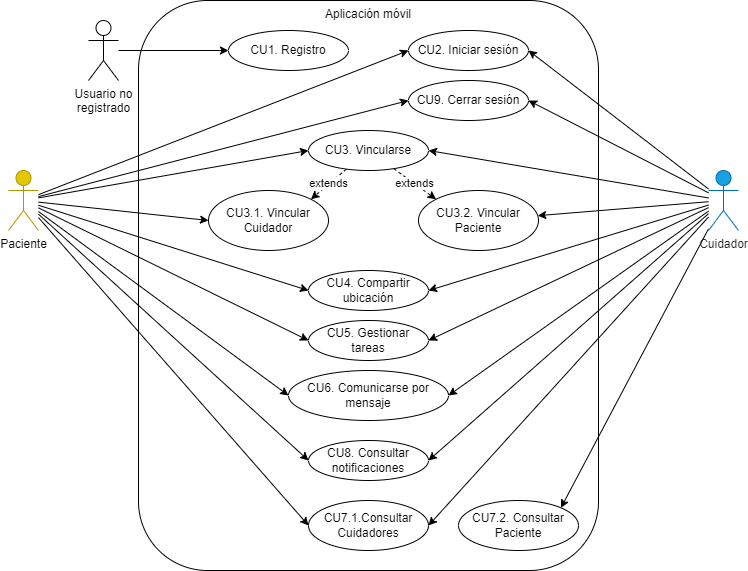

The diagram above was exported from draw.io. Its source (the exported page's mxGraphModel, read from the mxfile embedded in the PNG):
<mxGraphModel dx="2062" dy="1122" grid="1" gridSize="10" guides="1" tooltips="1" connect="1" arrows="1" fold="1" page="1" pageScale="1" pageWidth="827" pageHeight="1169" math="0" shadow="0">
  <root>
    <mxCell id="0" />
    <mxCell id="1" parent="0" />
    <mxCell id="MZzwVBSevlxv5ZmDyFZJ-1" value="Aplicación móvil" style="rounded=1;whiteSpace=wrap;html=1;horizontal=1;verticalAlign=top;align=center;" parent="1" vertex="1">
      <mxGeometry x="190" y="140" width="460" height="570" as="geometry" />
    </mxCell>
    <mxCell id="MZzwVBSevlxv5ZmDyFZJ-2" value="CU1. Registro" style="ellipse;whiteSpace=wrap;html=1;" parent="1" vertex="1">
      <mxGeometry x="280" y="170" width="120" height="40" as="geometry" />
    </mxCell>
    <mxCell id="MZzwVBSevlxv5ZmDyFZJ-13" style="rounded=0;orthogonalLoop=1;jettySize=auto;html=1;entryX=0;entryY=0.5;entryDx=0;entryDy=0;" parent="1" source="MZzwVBSevlxv5ZmDyFZJ-3" target="MZzwVBSevlxv5ZmDyFZJ-11" edge="1">
      <mxGeometry relative="1" as="geometry" />
    </mxCell>
    <mxCell id="MZzwVBSevlxv5ZmDyFZJ-17" style="edgeStyle=none;rounded=0;orthogonalLoop=1;jettySize=auto;html=1;entryX=0;entryY=0.5;entryDx=0;entryDy=0;" parent="1" source="MZzwVBSevlxv5ZmDyFZJ-3" target="MZzwVBSevlxv5ZmDyFZJ-15" edge="1">
      <mxGeometry relative="1" as="geometry" />
    </mxCell>
    <mxCell id="MZzwVBSevlxv5ZmDyFZJ-19" style="edgeStyle=none;rounded=0;orthogonalLoop=1;jettySize=auto;html=1;entryX=0;entryY=0.5;entryDx=0;entryDy=0;" parent="1" source="MZzwVBSevlxv5ZmDyFZJ-3" target="MZzwVBSevlxv5ZmDyFZJ-10" edge="1">
      <mxGeometry relative="1" as="geometry" />
    </mxCell>
    <mxCell id="MZzwVBSevlxv5ZmDyFZJ-24" style="edgeStyle=none;rounded=0;orthogonalLoop=1;jettySize=auto;html=1;entryX=0;entryY=0.5;entryDx=0;entryDy=0;" parent="1" source="MZzwVBSevlxv5ZmDyFZJ-3" target="MZzwVBSevlxv5ZmDyFZJ-23" edge="1">
      <mxGeometry relative="1" as="geometry" />
    </mxCell>
    <mxCell id="MZzwVBSevlxv5ZmDyFZJ-27" style="edgeStyle=none;rounded=0;orthogonalLoop=1;jettySize=auto;html=1;entryX=0;entryY=0.5;entryDx=0;entryDy=0;" parent="1" source="MZzwVBSevlxv5ZmDyFZJ-3" target="MZzwVBSevlxv5ZmDyFZJ-26" edge="1">
      <mxGeometry relative="1" as="geometry" />
    </mxCell>
    <mxCell id="MZzwVBSevlxv5ZmDyFZJ-30" style="edgeStyle=none;rounded=0;orthogonalLoop=1;jettySize=auto;html=1;entryX=0;entryY=0.5;entryDx=0;entryDy=0;" parent="1" source="MZzwVBSevlxv5ZmDyFZJ-3" target="MZzwVBSevlxv5ZmDyFZJ-29" edge="1">
      <mxGeometry relative="1" as="geometry" />
    </mxCell>
    <mxCell id="MZzwVBSevlxv5ZmDyFZJ-34" style="edgeStyle=none;rounded=0;orthogonalLoop=1;jettySize=auto;html=1;entryX=0;entryY=0.5;entryDx=0;entryDy=0;" parent="1" source="MZzwVBSevlxv5ZmDyFZJ-3" target="MZzwVBSevlxv5ZmDyFZJ-32" edge="1">
      <mxGeometry relative="1" as="geometry" />
    </mxCell>
    <mxCell id="MZzwVBSevlxv5ZmDyFZJ-41" style="edgeStyle=none;rounded=0;orthogonalLoop=1;jettySize=auto;html=1;entryX=0;entryY=0.5;entryDx=0;entryDy=0;fontColor=#1C1C1C;" parent="1" source="MZzwVBSevlxv5ZmDyFZJ-3" target="MZzwVBSevlxv5ZmDyFZJ-39" edge="1">
      <mxGeometry relative="1" as="geometry" />
    </mxCell>
    <mxCell id="YL3nwtzSG6eMFti_0NYx-3" style="edgeStyle=none;rounded=0;orthogonalLoop=1;jettySize=auto;html=1;entryX=0;entryY=0.5;entryDx=0;entryDy=0;" edge="1" parent="1" source="MZzwVBSevlxv5ZmDyFZJ-3" target="YL3nwtzSG6eMFti_0NYx-1">
      <mxGeometry relative="1" as="geometry" />
    </mxCell>
    <mxCell id="MZzwVBSevlxv5ZmDyFZJ-3" value="Paciente" style="shape=umlActor;verticalLabelPosition=bottom;verticalAlign=top;html=1;outlineConnect=0;fillColor=#e3c800;strokeColor=#B09500;fontColor=#000000;" parent="1" vertex="1">
      <mxGeometry x="60" y="310" width="30" height="60" as="geometry" />
    </mxCell>
    <mxCell id="MZzwVBSevlxv5ZmDyFZJ-12" style="edgeStyle=orthogonalEdgeStyle;rounded=0;orthogonalLoop=1;jettySize=auto;html=1;entryX=0;entryY=0.5;entryDx=0;entryDy=0;" parent="1" source="MZzwVBSevlxv5ZmDyFZJ-6" target="MZzwVBSevlxv5ZmDyFZJ-2" edge="1">
      <mxGeometry relative="1" as="geometry" />
    </mxCell>
    <mxCell id="MZzwVBSevlxv5ZmDyFZJ-6" value="Usuario no&lt;br&gt;registrado" style="shape=umlActor;verticalLabelPosition=bottom;verticalAlign=top;html=1;outlineConnect=0;" parent="1" vertex="1">
      <mxGeometry x="140" y="160" width="30" height="60" as="geometry" />
    </mxCell>
    <mxCell id="MZzwVBSevlxv5ZmDyFZJ-14" style="rounded=0;orthogonalLoop=1;jettySize=auto;html=1;entryX=1;entryY=0.5;entryDx=0;entryDy=0;" parent="1" source="MZzwVBSevlxv5ZmDyFZJ-9" target="MZzwVBSevlxv5ZmDyFZJ-11" edge="1">
      <mxGeometry relative="1" as="geometry" />
    </mxCell>
    <mxCell id="MZzwVBSevlxv5ZmDyFZJ-18" style="edgeStyle=none;rounded=0;orthogonalLoop=1;jettySize=auto;html=1;" parent="1" source="MZzwVBSevlxv5ZmDyFZJ-9" target="MZzwVBSevlxv5ZmDyFZJ-16" edge="1">
      <mxGeometry relative="1" as="geometry" />
    </mxCell>
    <mxCell id="MZzwVBSevlxv5ZmDyFZJ-20" style="edgeStyle=none;rounded=0;orthogonalLoop=1;jettySize=auto;html=1;entryX=1;entryY=0.5;entryDx=0;entryDy=0;" parent="1" source="MZzwVBSevlxv5ZmDyFZJ-9" target="MZzwVBSevlxv5ZmDyFZJ-10" edge="1">
      <mxGeometry relative="1" as="geometry" />
    </mxCell>
    <mxCell id="MZzwVBSevlxv5ZmDyFZJ-25" style="edgeStyle=none;rounded=0;orthogonalLoop=1;jettySize=auto;html=1;entryX=1;entryY=0.5;entryDx=0;entryDy=0;" parent="1" source="MZzwVBSevlxv5ZmDyFZJ-9" target="MZzwVBSevlxv5ZmDyFZJ-23" edge="1">
      <mxGeometry relative="1" as="geometry" />
    </mxCell>
    <mxCell id="MZzwVBSevlxv5ZmDyFZJ-28" style="edgeStyle=none;rounded=0;orthogonalLoop=1;jettySize=auto;html=1;entryX=1;entryY=0.5;entryDx=0;entryDy=0;" parent="1" source="MZzwVBSevlxv5ZmDyFZJ-9" target="MZzwVBSevlxv5ZmDyFZJ-26" edge="1">
      <mxGeometry relative="1" as="geometry" />
    </mxCell>
    <mxCell id="MZzwVBSevlxv5ZmDyFZJ-31" style="edgeStyle=none;rounded=0;orthogonalLoop=1;jettySize=auto;html=1;entryX=1;entryY=0.5;entryDx=0;entryDy=0;" parent="1" source="MZzwVBSevlxv5ZmDyFZJ-9" target="MZzwVBSevlxv5ZmDyFZJ-29" edge="1">
      <mxGeometry relative="1" as="geometry" />
    </mxCell>
    <mxCell id="MZzwVBSevlxv5ZmDyFZJ-33" style="edgeStyle=none;rounded=0;orthogonalLoop=1;jettySize=auto;html=1;entryX=1;entryY=0.5;entryDx=0;entryDy=0;" parent="1" source="MZzwVBSevlxv5ZmDyFZJ-9" target="MZzwVBSevlxv5ZmDyFZJ-32" edge="1">
      <mxGeometry relative="1" as="geometry" />
    </mxCell>
    <mxCell id="MZzwVBSevlxv5ZmDyFZJ-36" style="edgeStyle=none;rounded=0;orthogonalLoop=1;jettySize=auto;html=1;entryX=1;entryY=0;entryDx=0;entryDy=0;" parent="1" source="MZzwVBSevlxv5ZmDyFZJ-9" target="MZzwVBSevlxv5ZmDyFZJ-35" edge="1">
      <mxGeometry relative="1" as="geometry" />
    </mxCell>
    <mxCell id="MZzwVBSevlxv5ZmDyFZJ-40" style="edgeStyle=none;rounded=0;orthogonalLoop=1;jettySize=auto;html=1;entryX=1;entryY=0.5;entryDx=0;entryDy=0;fontColor=#1C1C1C;" parent="1" source="MZzwVBSevlxv5ZmDyFZJ-9" target="MZzwVBSevlxv5ZmDyFZJ-39" edge="1">
      <mxGeometry relative="1" as="geometry" />
    </mxCell>
    <mxCell id="YL3nwtzSG6eMFti_0NYx-2" style="rounded=0;orthogonalLoop=1;jettySize=auto;html=1;entryX=1;entryY=0.5;entryDx=0;entryDy=0;" edge="1" parent="1" source="MZzwVBSevlxv5ZmDyFZJ-9" target="YL3nwtzSG6eMFti_0NYx-1">
      <mxGeometry relative="1" as="geometry" />
    </mxCell>
    <mxCell id="MZzwVBSevlxv5ZmDyFZJ-9" value="&lt;font color=&quot;#1c1c1c&quot;&gt;Cuidador&lt;/font&gt;" style="shape=umlActor;verticalLabelPosition=bottom;verticalAlign=top;html=1;outlineConnect=0;fillColor=#1ba1e2;strokeColor=#006EAF;fontColor=#ffffff;" parent="1" vertex="1">
      <mxGeometry x="760" y="310" width="30" height="60" as="geometry" />
    </mxCell>
    <mxCell id="MZzwVBSevlxv5ZmDyFZJ-21" value="extends" style="edgeStyle=none;rounded=0;orthogonalLoop=1;jettySize=auto;html=1;entryX=1;entryY=0;entryDx=0;entryDy=0;dashed=1;" parent="1" source="MZzwVBSevlxv5ZmDyFZJ-10" target="MZzwVBSevlxv5ZmDyFZJ-15" edge="1">
      <mxGeometry relative="1" as="geometry" />
    </mxCell>
    <mxCell id="MZzwVBSevlxv5ZmDyFZJ-22" value="extends" style="edgeStyle=none;rounded=0;orthogonalLoop=1;jettySize=auto;html=1;entryX=0;entryY=0;entryDx=0;entryDy=0;dashed=1;" parent="1" source="MZzwVBSevlxv5ZmDyFZJ-10" target="MZzwVBSevlxv5ZmDyFZJ-16" edge="1">
      <mxGeometry relative="1" as="geometry" />
    </mxCell>
    <mxCell id="MZzwVBSevlxv5ZmDyFZJ-10" value="CU3. Vincularse" style="ellipse;whiteSpace=wrap;html=1;" parent="1" vertex="1">
      <mxGeometry x="360" y="270" width="120" height="40" as="geometry" />
    </mxCell>
    <mxCell id="MZzwVBSevlxv5ZmDyFZJ-11" value="CU2. Iniciar sesión" style="ellipse;whiteSpace=wrap;html=1;" parent="1" vertex="1">
      <mxGeometry x="460" y="170" width="120" height="40" as="geometry" />
    </mxCell>
    <mxCell id="MZzwVBSevlxv5ZmDyFZJ-15" value="CU3.1. Vincular Cuidador" style="ellipse;whiteSpace=wrap;html=1;" parent="1" vertex="1">
      <mxGeometry x="260" y="330" width="120" height="60" as="geometry" />
    </mxCell>
    <mxCell id="MZzwVBSevlxv5ZmDyFZJ-16" value="CU3.2. Vincular Paciente" style="ellipse;whiteSpace=wrap;html=1;" parent="1" vertex="1">
      <mxGeometry x="470" y="330" width="120" height="60" as="geometry" />
    </mxCell>
    <mxCell id="MZzwVBSevlxv5ZmDyFZJ-23" value="CU4. Compartir ubicación" style="ellipse;whiteSpace=wrap;html=1;" parent="1" vertex="1">
      <mxGeometry x="360" y="410" width="120" height="40" as="geometry" />
    </mxCell>
    <mxCell id="MZzwVBSevlxv5ZmDyFZJ-26" value="CU5. Gestionar tareas" style="ellipse;whiteSpace=wrap;html=1;" parent="1" vertex="1">
      <mxGeometry x="360" y="460" width="120" height="40" as="geometry" />
    </mxCell>
    <mxCell id="MZzwVBSevlxv5ZmDyFZJ-29" value="CU6. Comunicarse por&lt;br&gt;mensaje" style="ellipse;whiteSpace=wrap;html=1;" parent="1" vertex="1">
      <mxGeometry x="340" y="510" width="160" height="50" as="geometry" />
    </mxCell>
    <mxCell id="MZzwVBSevlxv5ZmDyFZJ-32" value="CU7.1.Consultar&lt;br&gt;Cuidadores" style="ellipse;whiteSpace=wrap;html=1;" parent="1" vertex="1">
      <mxGeometry x="360" y="640" width="120" height="50" as="geometry" />
    </mxCell>
    <mxCell id="MZzwVBSevlxv5ZmDyFZJ-35" value="CU7.2. Consultar&lt;br&gt;Paciente" style="ellipse;whiteSpace=wrap;html=1;" parent="1" vertex="1">
      <mxGeometry x="510" y="640" width="120" height="50" as="geometry" />
    </mxCell>
    <mxCell id="MZzwVBSevlxv5ZmDyFZJ-39" value="CU9. Cerrar sesión" style="ellipse;whiteSpace=wrap;html=1;" parent="1" vertex="1">
      <mxGeometry x="460" y="220" width="120" height="40" as="geometry" />
    </mxCell>
    <mxCell id="YL3nwtzSG6eMFti_0NYx-1" value="CU8. Consultar notificaciones" style="ellipse;whiteSpace=wrap;html=1;" vertex="1" parent="1">
      <mxGeometry x="360" y="580" width="120" height="40" as="geometry" />
    </mxCell>
  </root>
</mxGraphModel>